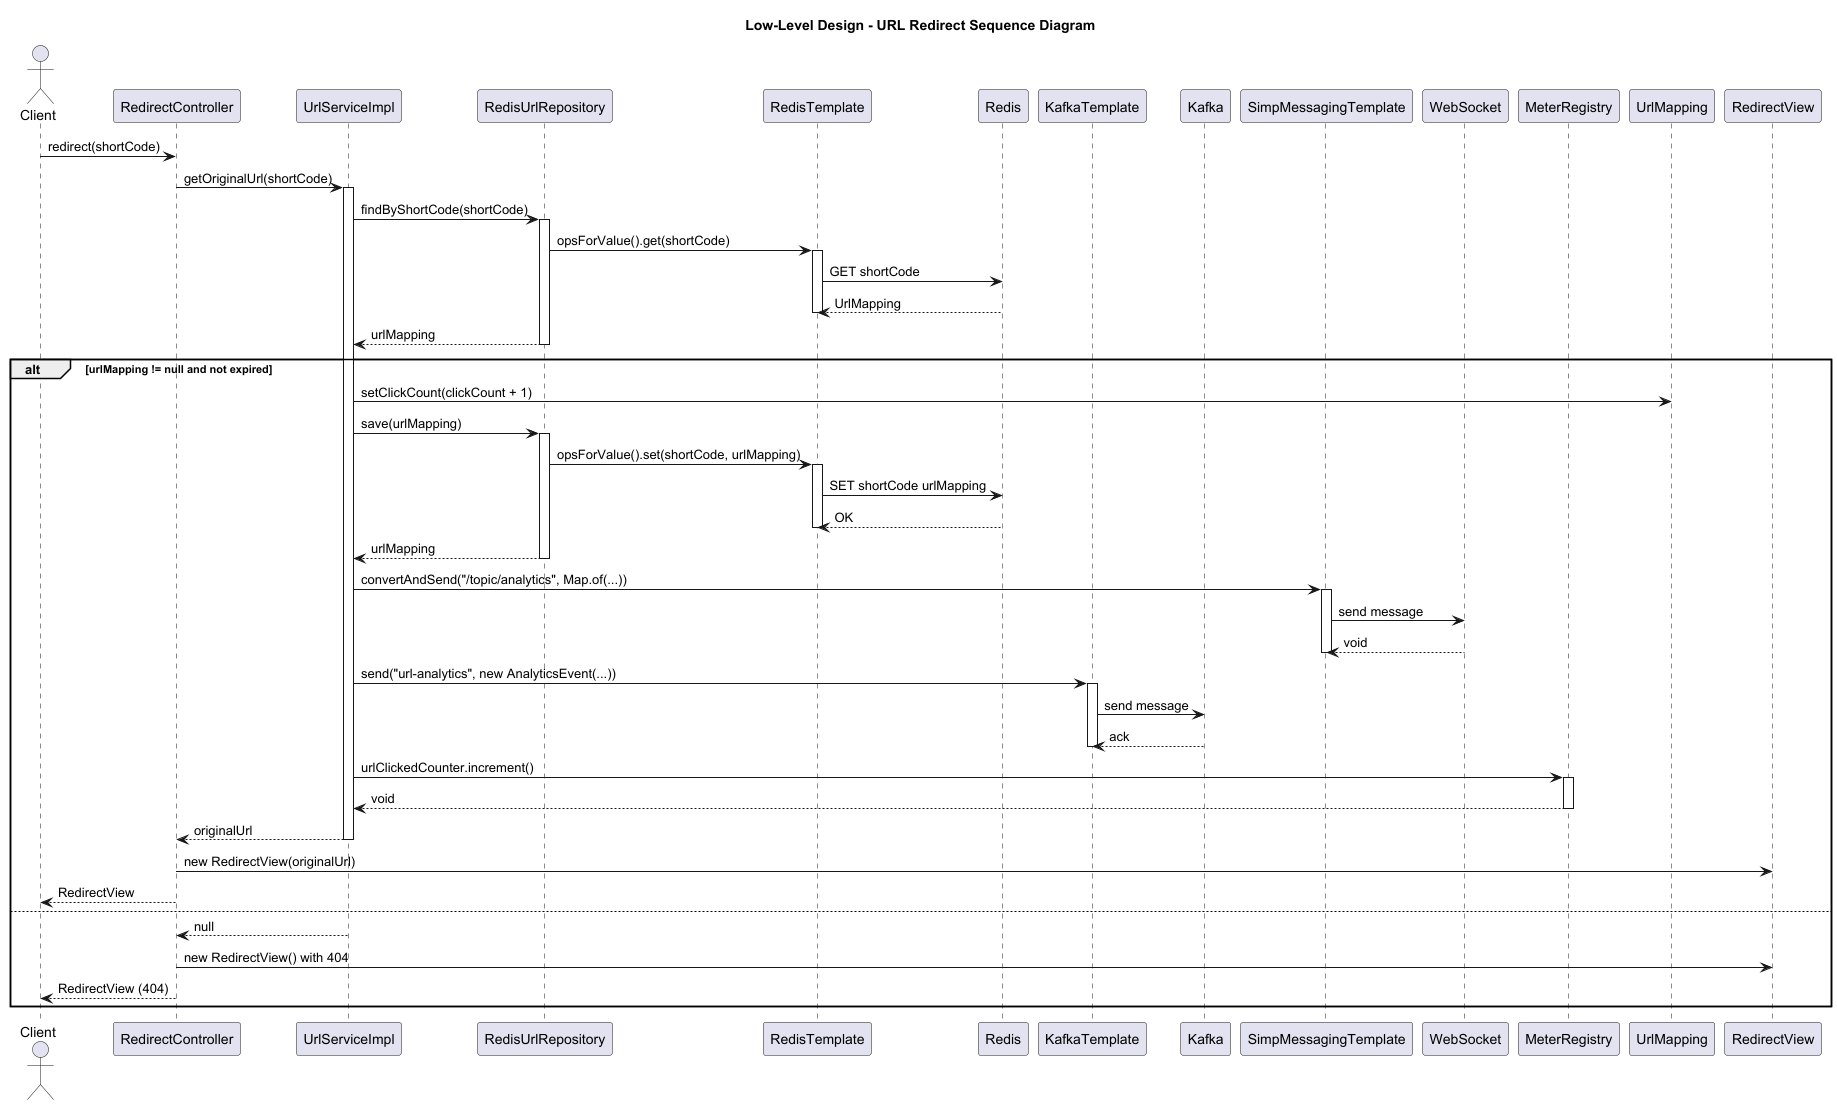

The diagram above was rendered by PlantUML. Its source (embedded in the PNG):
@startuml LLD_URL_Redirect
title Low-Level Design - URL Redirect Sequence Diagram

actor Client
participant RedirectController
participant UrlServiceImpl
participant RedisUrlRepository
participant RedisTemplate
participant Redis
participant KafkaTemplate
participant Kafka
participant SimpMessagingTemplate
participant WebSocket
participant MeterRegistry

Client -> RedirectController: redirect(shortCode)
RedirectController -> UrlServiceImpl: getOriginalUrl(shortCode)
activate UrlServiceImpl
UrlServiceImpl -> RedisUrlRepository: findByShortCode(shortCode)
activate RedisUrlRepository
RedisUrlRepository -> RedisTemplate: opsForValue().get(shortCode)
activate RedisTemplate
RedisTemplate -> Redis: GET shortCode
Redis --> RedisTemplate: UrlMapping
deactivate RedisTemplate
RedisUrlRepository --> UrlServiceImpl: urlMapping
deactivate RedisUrlRepository
alt urlMapping != null and not expired
    UrlServiceImpl -> UrlMapping: setClickCount(clickCount + 1)
    UrlServiceImpl -> RedisUrlRepository: save(urlMapping)
    activate RedisUrlRepository
    RedisUrlRepository -> RedisTemplate: opsForValue().set(shortCode, urlMapping)
    activate RedisTemplate
    RedisTemplate -> Redis: SET shortCode urlMapping
    Redis --> RedisTemplate: OK
    deactivate RedisTemplate
    RedisUrlRepository --> UrlServiceImpl: urlMapping
    deactivate RedisUrlRepository
    UrlServiceImpl -> SimpMessagingTemplate: convertAndSend("/topic/analytics", Map.of(...))
    activate SimpMessagingTemplate
    SimpMessagingTemplate -> WebSocket: send message
    WebSocket --> SimpMessagingTemplate: void
    deactivate SimpMessagingTemplate
    UrlServiceImpl -> KafkaTemplate: send("url-analytics", new AnalyticsEvent(...))
    activate KafkaTemplate
    KafkaTemplate -> Kafka: send message
    Kafka --> KafkaTemplate: ack
    deactivate KafkaTemplate
    UrlServiceImpl -> MeterRegistry: urlClickedCounter.increment()
    activate MeterRegistry
    MeterRegistry --> UrlServiceImpl: void
    deactivate MeterRegistry
    UrlServiceImpl --> RedirectController: originalUrl
    deactivate UrlServiceImpl
    RedirectController -> RedirectView: new RedirectView(originalUrl)
    RedirectController --> Client: RedirectView
else
    UrlServiceImpl --> RedirectController: null
    deactivate UrlServiceImpl
    RedirectController -> RedirectView: new RedirectView() with 404
    RedirectController --> Client: RedirectView (404)
end

@enduml